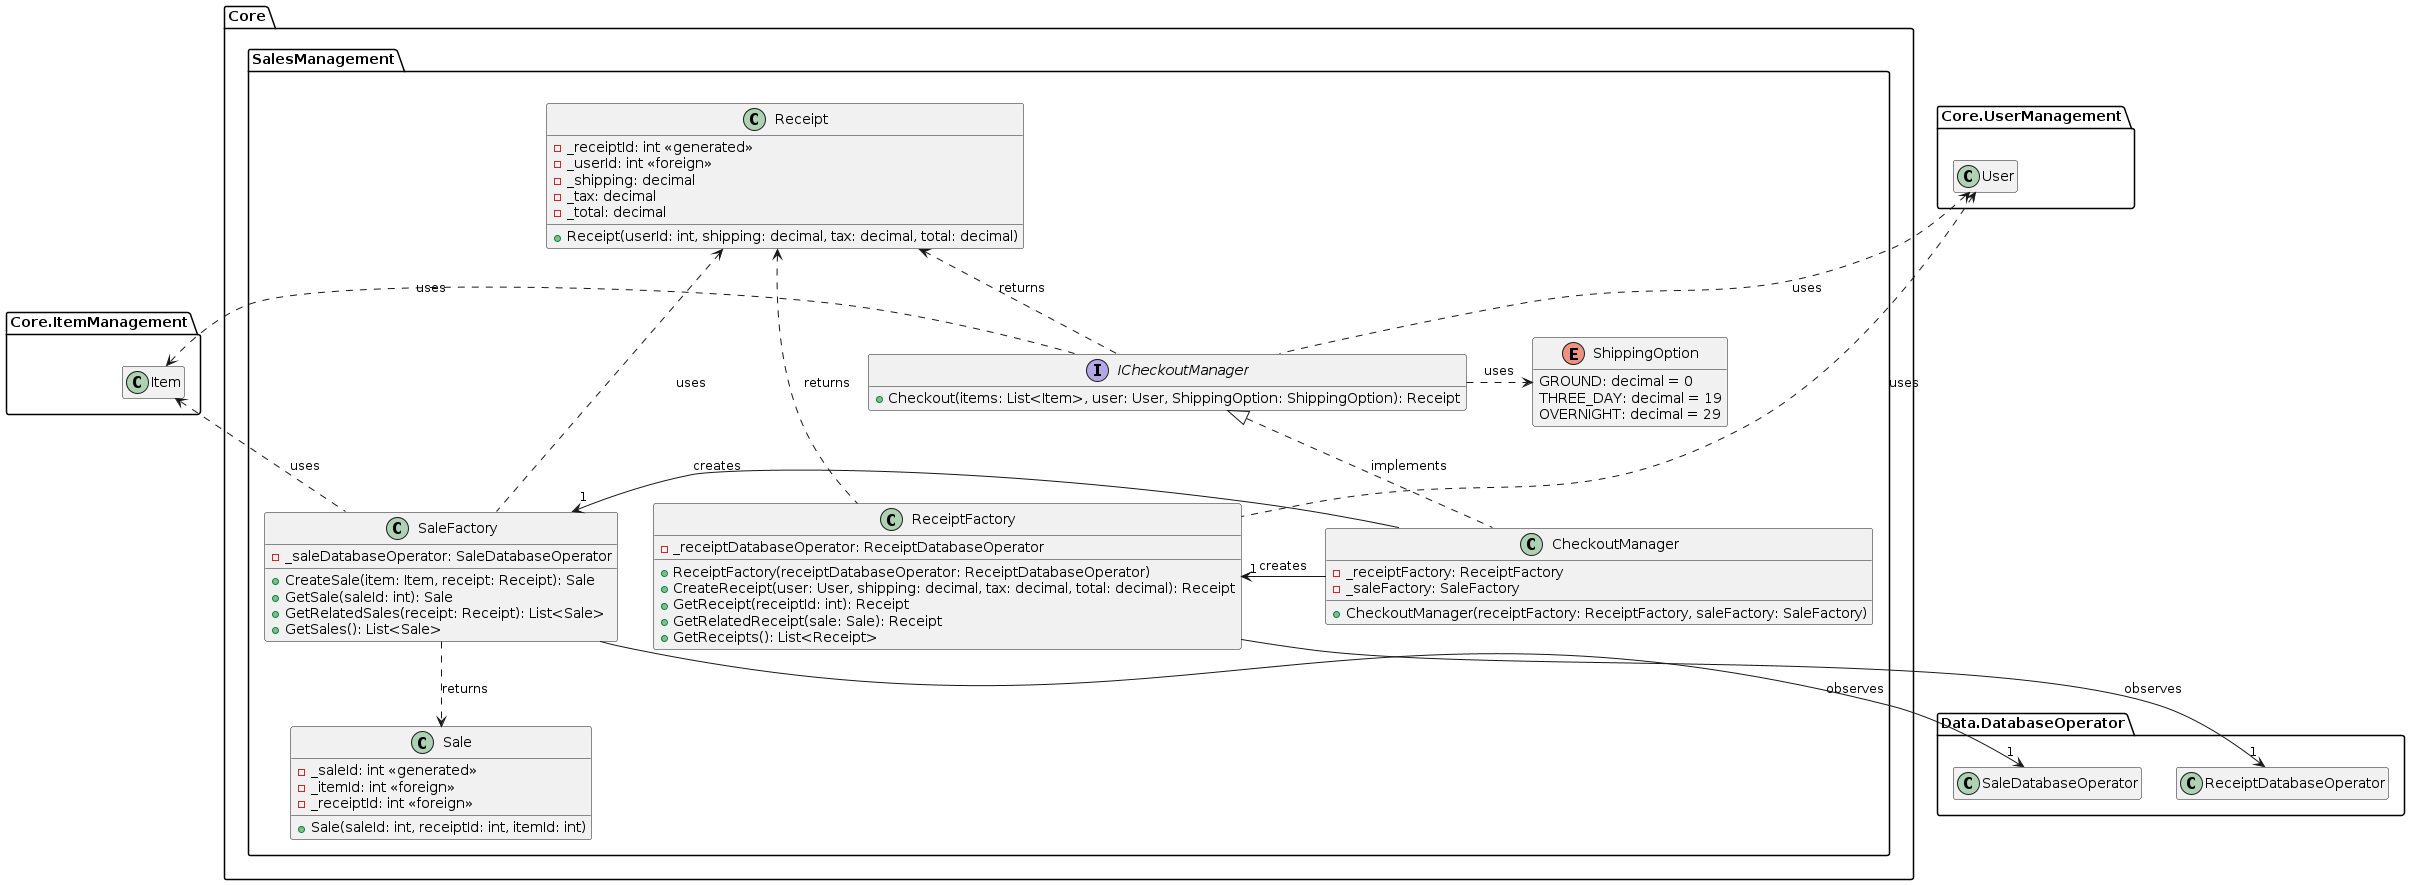

The diagram above was rendered by PlantUML. Its source (embedded in the PNG):
@startuml sales-management-class-diagram

hide empty members

namespace Core {
namespace SalesManagement {

class Receipt {
    - _receiptId: int <<generated>>
    - _userId: int <<foreign>>
    - _shipping: decimal
    - _tax: decimal
    - _total: decimal
    + Receipt(userId: int, shipping: decimal, tax: decimal, total: decimal)
}

class ReceiptFactory {
    - _receiptDatabaseOperator: ReceiptDatabaseOperator
    + ReceiptFactory(receiptDatabaseOperator: ReceiptDatabaseOperator)
    + CreateReceipt(user: User, shipping: decimal, tax: decimal, total: decimal): Receipt
    + GetReceipt(receiptId: int): Receipt
    + GetRelatedReceipt(sale: Sale): Receipt
    + GetReceipts(): List<Receipt>
}

ReceiptFactory .up.> Receipt: returns
ReceiptFactory .up.> Core.UserManagement.User: uses
ReceiptFactory -down-> "1" Data.DatabaseOperator.ReceiptDatabaseOperator: observes

class Sale {
    - _saleId: int <<generated>>
    - _itemId: int <<foreign>>
    - _receiptId: int <<foreign>>
    + Sale(saleId: int, receiptId: int, itemId: int)
}

class SaleFactory {
    - _saleDatabaseOperator: SaleDatabaseOperator
    + CreateSale(item: Item, receipt: Receipt): Sale
    + GetSale(saleId: int): Sale
    + GetRelatedSales(receipt: Receipt): List<Sale>
    + GetSales(): List<Sale>
}

SaleFactory .left.> Core.ItemManagement.Item: uses

enum ShippingOption {
    GROUND: decimal = 0
    THREE_DAY: decimal = 19
    OVERNIGHT: decimal = 29
}

SaleFactory .left.> Receipt: uses
SaleFactory .down.> Sale: returns
SaleFactory -down-> "1" Data.DatabaseOperator.SaleDatabaseOperator: observes

interface ICheckoutManager {
    + Checkout(items: List<Item>, user: User, ShippingOption: ShippingOption): Receipt
}

ICheckoutManager .right.> ShippingOption: uses
ICheckoutManager .up.> Receipt: returns
ICheckoutManager .left.> Core.ItemManagement.Item: uses
ICheckoutManager .up.> Core.UserManagement.User: uses

class CheckoutManager {
    - _receiptFactory: ReceiptFactory
    - _saleFactory: SaleFactory
    + CheckoutManager(receiptFactory: ReceiptFactory, saleFactory: SaleFactory)
}

CheckoutManager .up.|> ICheckoutManager: implements
CheckoutManager -right-> "1" ReceiptFactory: creates
CheckoutManager -right-> "1" SaleFactory: creates

}
}

@enduml